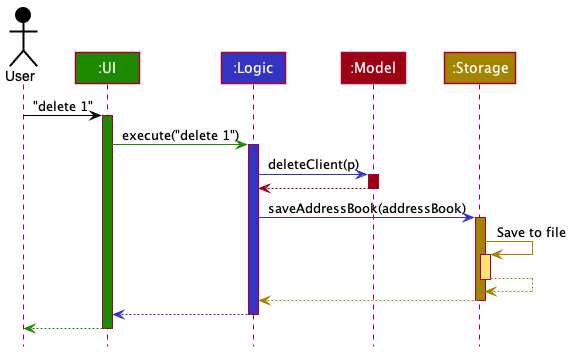

The diagram above was rendered by PlantUML. Its source (embedded in the PNG):
@startuml
!include style.puml

Actor User as user USER_COLOR
Participant ":UI" as ui UI_COLOR
Participant ":Logic" as logic LOGIC_COLOR
Participant ":Model" as model MODEL_COLOR
Participant ":Storage" as storage STORAGE_COLOR

user -[USER_COLOR]> ui : "delete 1"
activate ui UI_COLOR

ui -[UI_COLOR]> logic : execute("delete 1")
activate logic LOGIC_COLOR

logic -[LOGIC_COLOR]> model : deleteClient(p)
activate model MODEL_COLOR

model -[MODEL_COLOR]-> logic
deactivate model

logic -[LOGIC_COLOR]> storage : saveAddressBook(addressBook)
activate storage STORAGE_COLOR

storage -[STORAGE_COLOR]> storage : Save to file
activate storage STORAGE_COLOR_T1
storage --[STORAGE_COLOR]> storage
deactivate storage

storage --[STORAGE_COLOR]> logic
deactivate storage

logic --[LOGIC_COLOR]> ui
deactivate logic

ui--[UI_COLOR]> user
deactivate ui
@enduml